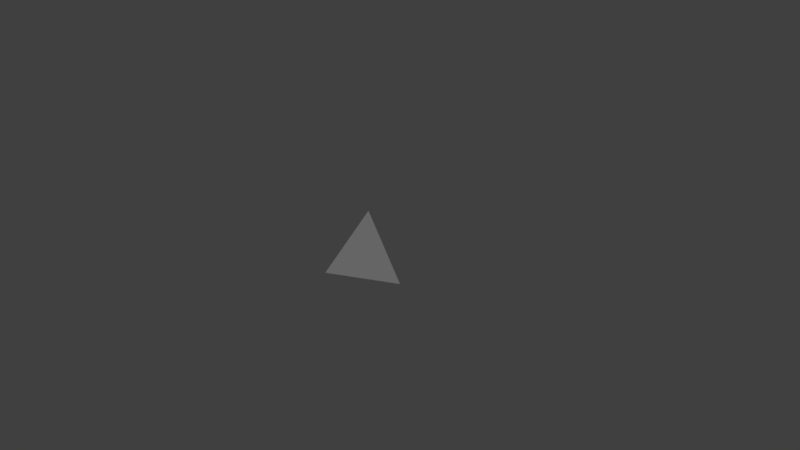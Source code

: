 # Source: d4.blend  (saved by Blender 2.79.0; exported with 4.5.12 LTS)
import bpy
from mathutils import Matrix  # noqa: F401  (used for matrix-valued properties, if any)

bpy.ops.wm.read_factory_settings(use_empty=True)
scene = bpy.context.scene
scene.name = 'Scene'

# ---- collections
col_collection_1 = bpy.data.collections.new('Collection 1'); scene.collection.children.link(col_collection_1)

# ---- materials (node trees are filled in below, after node groups)
mat_material = bpy.data.materials.new('Material')
mat_material.alpha_threshold = 0.0
mat_material.use_transparent_shadow = False
mat_material.roughness = 0.5

# ---- material node trees

# ---- world
world_world = bpy.data.worlds.new('World'); scene.world = world_world
world_world.color = (0.05088, 0.05088, 0.05088)
world_world.use_sun_shadow = False
world_world.sun_shadow_jitter_overblur = 0.0
world_world.cycles.sampling_method = 'MANUAL'

# ---- cameras
cam_camera = bpy.data.cameras.new('Camera')
cam_camera.clip_end = 100.0
cam_camera.lens = 35.0
cam_camera.sensor_width = 32.0
cam_camera.sensor_height = 18.0
cam_camera.ortho_scale = 7.314
cam_camera.dof.focus_distance = 0.0
cam_camera.dof.aperture_fstop = 128.0

# ---- lights
light_lamp = bpy.data.lights.new('Lamp', 'SUN')
light_lamp.transmission_factor = 0.0
light_lamp.cutoff_distance = 30.0
light_lamp.angle = 0.1993
light_lamp.energy = 1.0
light_lamp.shadow_buffer_clip_start = 1.001
light_lamp.shadow_soft_size = 0.1
light_lamp.shadow_cascade_max_distance = 1000.0

# ---- meshes
me_plane = bpy.data.meshes.new('Plane')
me_plane.from_pydata([(0.46, -0.1808, 0.3362), (-0.406, 0.3192, 0.3362), (-0.406, -0.6808, 0.3362), (-0.1173, -0.1808, 1.153)], [], [(2, 0, 3), (3, 1, 2), (1, 3, 0), (2, 1, 0)])
_uv = me_plane.uv_layers.new(name='UVMap')
_uv.uv.foreach_set('vector', [0.5, 0.0, 0.75, 0.433, 1.0, 0.0, 0.0, 0.0, 0.2496, 0.433, 0.5, 0.0, 0.2496, 0.433, 0.5, 0.866, 0.75, 0.433, 0.5, 0.0, 0.2496, 0.433, 0.75, 0.433])
_ca = me_plane.color_attributes.new('Col', 'BYTE_COLOR', 'CORNER')
_ca.data.foreach_set('color', [1.0, 1.0, 1.0, 1.0, 1.0, 1.0, 1.0, 1.0, 1.0, 1.0, 1.0, 1.0, 1.0, 1.0, 1.0, 1.0, 1.0, 1.0, 1.0, 1.0, 1.0, 1.0, 1.0, 1.0, 1.0, 1.0, 1.0, 1.0, 1.0, 1.0, 1.0, 1.0, 1.0, 1.0, 1.0, 1.0, 1.0, 1.0, 1.0, 1.0, 1.0, 1.0, 1.0, 1.0, 1.0, 1.0, 1.0, 1.0])
me_plane.materials.append(mat_material)
me_plane.use_remesh_preserve_volume = False
me_plane.use_remesh_preserve_attributes = False
me_plane.use_mirror_vertex_groups = False
me_plane.update()

# ---- objects
ob_plane = bpy.data.objects.new('Plane', me_plane)
ob_lamp = bpy.data.objects.new('Lamp', light_lamp)
ob_camera = bpy.data.objects.new('Camera', cam_camera)

# ---- transforms, parenting, visibility, modifiers, constraints
ob_plane.location = (0.1173, 0.1808, -0.5403)
ob_plane.lineart.crease_threshold = 0.0
ob_lamp.location = (4.076, 1.005, 5.904)
ob_lamp.rotation_euler = (0.6503, 0.05522, 1.866)
ob_lamp.lock_rotations_4d = False
ob_lamp.empty_display_type = 'ARROWS'
ob_lamp.color = (0.0, 0.0, 0.0, 0.0)
ob_lamp.lineart.crease_threshold = 0.0
ob_camera.location = (7.481, -6.508, 5.344)
ob_camera.rotation_euler = (1.109, 0.0, 0.8149)
ob_camera.lock_rotations_4d = False
ob_camera.empty_display_type = 'ARROWS'
ob_camera.color = (0.0, 0.0, 0.0, 0.0)
ob_camera.display_type = 'WIRE'
ob_camera.lineart.crease_threshold = 0.0

# ---- collection membership
col_collection_1.objects.link(ob_plane)
col_collection_1.objects.link(ob_lamp)
col_collection_1.objects.link(ob_camera)

# ---- scene / render settings (as saved in the file)
scene.camera = ob_camera
scene.frame_start = 1; scene.frame_end = 250; scene.frame_set(0)
scene.render.engine = 'BLENDER_EEVEE_NEXT'
scene.render.resolution_percentage = 50
scene.render.dither_intensity = 0.0
scene.cycles.use_denoising = False
scene.cycles.samples = 128
scene.cycles.sampling_pattern = 'TABULATED_SOBOL'
scene.cycles.use_adaptive_sampling = False
scene.cycles.use_light_tree = False
scene.cycles.blur_glossy = 0.0
scene.cycles.sample_clamp_indirect = 0.0
scene.view_settings.view_transform = 'Standard'
bpy.context.view_layer.update()
